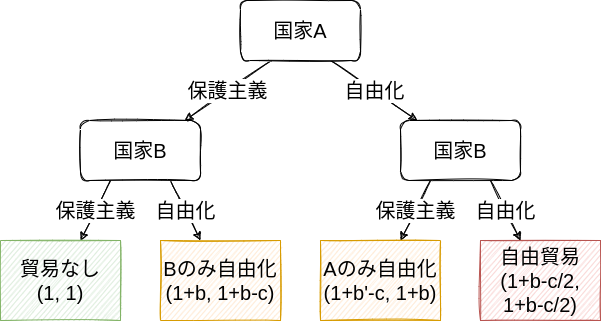

The diagram above was exported from draw.io. Its source (the exported page's mxGraphModel, read from the mxfile embedded in the PNG):
<mxGraphModel dx="2236" dy="800" grid="1" gridSize="10" guides="1" tooltips="1" connect="1" arrows="1" fold="1" page="1" pageScale="1" pageWidth="850" pageHeight="1100" math="0" shadow="0">
  <root>
    <mxCell id="0" />
    <mxCell id="1" parent="0" />
    <mxCell id="12" value="保護主義" style="edgeStyle=none;html=1;exitX=0.25;exitY=1;exitDx=0;exitDy=0;fontSize=20;sketch=1;" parent="1" edge="1">
      <mxGeometry relative="1" as="geometry">
        <mxPoint x="-449" y="100" as="sourcePoint" />
        <mxPoint x="-535.6666666666667" y="160" as="targetPoint" />
      </mxGeometry>
    </mxCell>
    <mxCell id="13" value="自由化" style="edgeStyle=none;sketch=1;html=1;exitX=0.75;exitY=1;exitDx=0;exitDy=0;fontSize=20;" parent="1" source="14" target="18" edge="1">
      <mxGeometry relative="1" as="geometry" />
    </mxCell>
    <mxCell id="14" value="&lt;font style=&quot;font-size: 20px&quot;&gt;国家A&lt;/font&gt;" style="whiteSpace=wrap;html=1;sketch=1;rounded=1;" parent="1" vertex="1">
      <mxGeometry x="-480" y="40" width="120" height="60" as="geometry" />
    </mxCell>
    <mxCell id="16" value="保護主義" style="edgeStyle=none;sketch=1;html=1;exitX=0.25;exitY=1;exitDx=0;exitDy=0;fontSize=20;" parent="1" source="18" target="26" edge="1">
      <mxGeometry x="0.0137" relative="1" as="geometry">
        <mxPoint x="-373.33333333333326" y="280" as="targetPoint" />
        <mxPoint as="offset" />
      </mxGeometry>
    </mxCell>
    <mxCell id="17" value="自由化" style="edgeStyle=none;sketch=1;html=1;exitX=0.75;exitY=1;exitDx=0;exitDy=0;fontSize=20;" parent="1" source="18" target="27" edge="1">
      <mxGeometry relative="1" as="geometry">
        <mxPoint x="-246.66666666666674" y="280" as="targetPoint" />
      </mxGeometry>
    </mxCell>
    <mxCell id="18" value="&lt;font style=&quot;font-size: 20px&quot;&gt;国家B&lt;/font&gt;" style="whiteSpace=wrap;html=1;sketch=1;rounded=1;" parent="1" vertex="1">
      <mxGeometry x="-320" y="160" width="120" height="60" as="geometry" />
    </mxCell>
    <mxCell id="26" value="Aのみ自由化&lt;br&gt;(1+b'-c, 1+b)" style="whiteSpace=wrap;html=1;rounded=0;sketch=1;fontSize=20;fillColor=#ffe6cc;strokeColor=#d79b00;" parent="1" vertex="1">
      <mxGeometry x="-400" y="280" width="120" height="80" as="geometry" />
    </mxCell>
    <mxCell id="27" value="自由貿易&lt;br&gt;(1+b-c/2, &lt;br&gt;1+b-c/2)" style="whiteSpace=wrap;html=1;rounded=0;sketch=1;fontSize=20;fillColor=#f8cecc;strokeColor=#b85450;" parent="1" vertex="1">
      <mxGeometry x="-240" y="280" width="120" height="80" as="geometry" />
    </mxCell>
    <mxCell id="29" value="保護主義" style="edgeStyle=none;sketch=1;html=1;exitX=0.25;exitY=1;exitDx=0;exitDy=0;fontSize=20;" parent="1" source="31" target="32" edge="1">
      <mxGeometry relative="1" as="geometry">
        <mxPoint x="-693.3333333333333" y="280" as="targetPoint" />
      </mxGeometry>
    </mxCell>
    <mxCell id="30" value="自由化" style="edgeStyle=none;sketch=1;html=1;exitX=0.75;exitY=1;exitDx=0;exitDy=0;fontSize=20;" parent="1" source="31" target="33" edge="1">
      <mxGeometry relative="1" as="geometry">
        <mxPoint x="-566.6666666666667" y="280" as="targetPoint" />
      </mxGeometry>
    </mxCell>
    <mxCell id="31" value="&lt;font style=&quot;font-size: 20px&quot;&gt;国家B&lt;/font&gt;" style="whiteSpace=wrap;html=1;sketch=1;rounded=1;" parent="1" vertex="1">
      <mxGeometry x="-640" y="160" width="120" height="60" as="geometry" />
    </mxCell>
    <mxCell id="32" value="貿易なし&lt;br&gt;(1, 1)" style="whiteSpace=wrap;html=1;rounded=0;sketch=1;fontSize=20;fillColor=#d5e8d4;strokeColor=#82b366;" parent="1" vertex="1">
      <mxGeometry x="-720" y="280" width="120" height="80" as="geometry" />
    </mxCell>
    <mxCell id="33" value="Bのみ自由化&lt;br&gt;(1+b, 1+b-c)" style="whiteSpace=wrap;html=1;rounded=0;sketch=1;fontSize=20;fillColor=#ffe6cc;strokeColor=#d79b00;" parent="1" vertex="1">
      <mxGeometry x="-560" y="280" width="120" height="80" as="geometry" />
    </mxCell>
  </root>
</mxGraphModel>